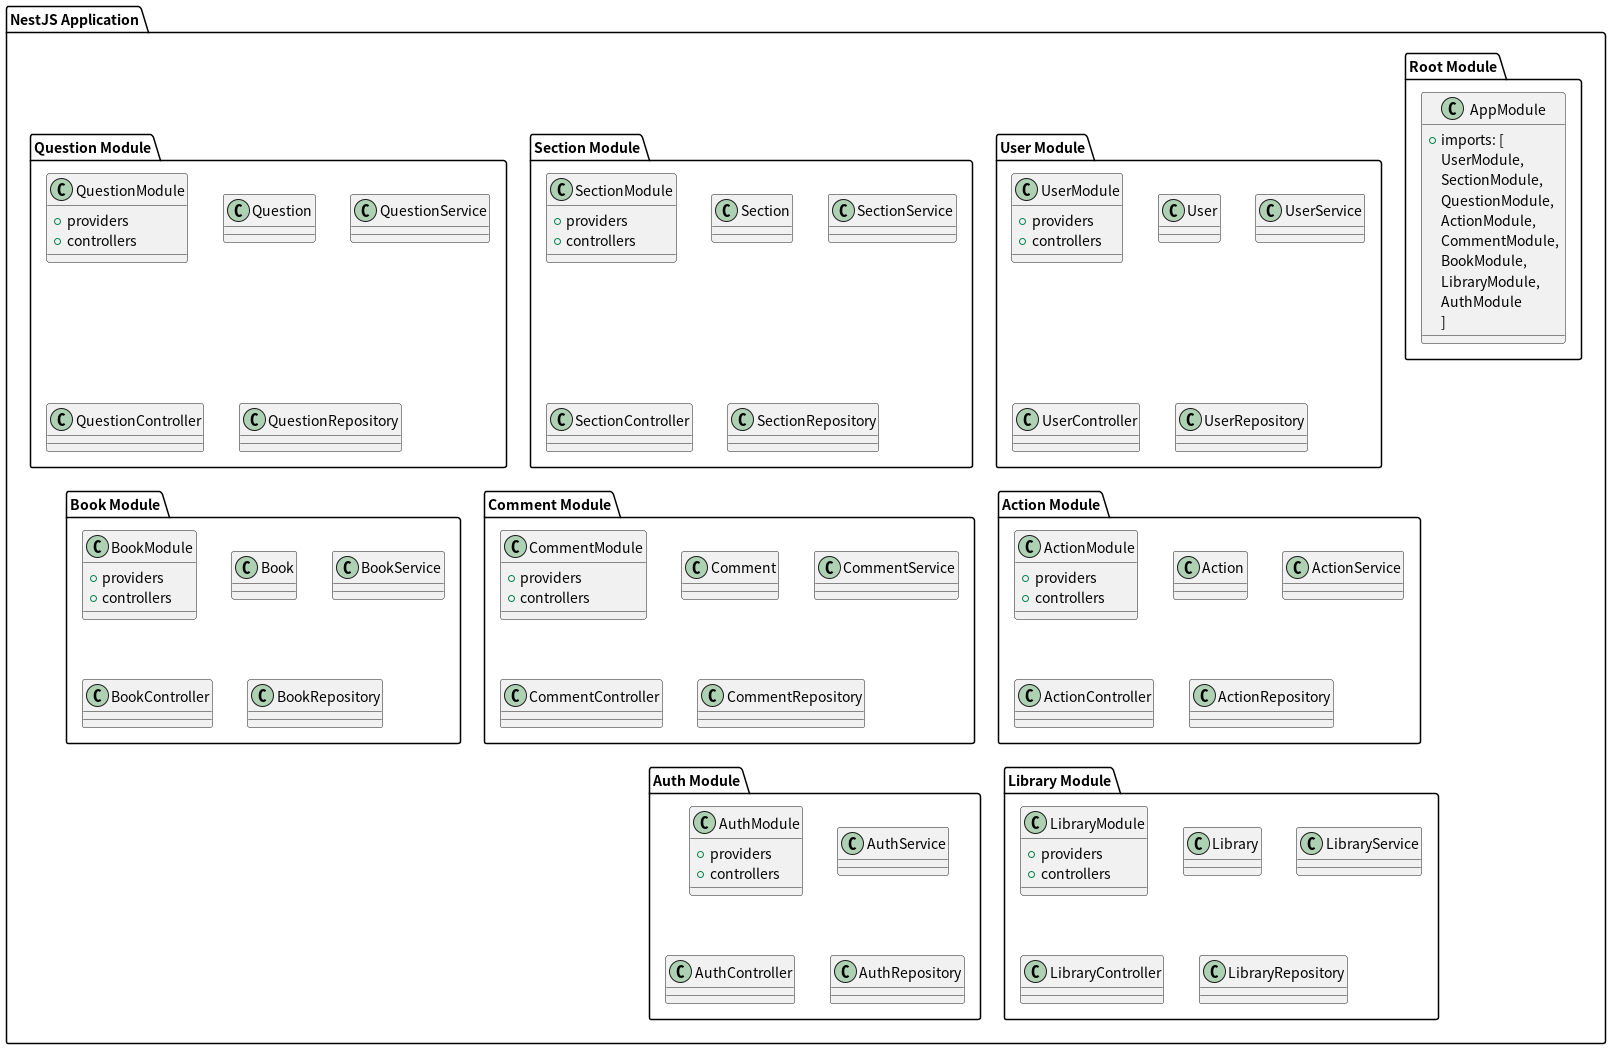

The diagram above was rendered by PlantUML. Its source (embedded in the PNG):
@startuml
package "NestJS Application" {
    
    package "Root Module" {
        class AppModule {
            + imports: [
                UserModule, 
                SectionModule, 
                QuestionModule, 
                ActionModule, 
                CommentModule,
                BookModule, 
                LibraryModule,
                AuthModule
            ]
        }
    }

    package "User Module" {
        class UserModule {
            + providers
            + controllers
        }

        class User
        class UserService
        class UserController
        class UserRepository
    }

    package "Section Module" {
        class SectionModule {
            + providers
            + controllers
        }

        class Section
        class SectionService
        class SectionController
        class SectionRepository
    }

    package "Question Module" {
        class QuestionModule {
            + providers
            + controllers
        }

        class Question
        class QuestionService
        class QuestionController
        class QuestionRepository
    }

    package "Action Module" {
        class ActionModule {
            + providers
            + controllers
        }

        class Action
        class ActionService
        class ActionController
        class ActionRepository
    }

    package "Comment Module" {
        class CommentModule {
            + providers
            + controllers
        }

        class Comment
        class CommentService
        class CommentController
        class CommentRepository
    }

    package "Book Module" {
        class BookModule {
            + providers
            + controllers
        }

        class Book
        class BookService
        class BookController
        class BookRepository
    }

    package "Library Module" {
        class LibraryModule {
            + providers
            + controllers
        }

        class Library
        class LibraryService
        class LibraryController
        class LibraryRepository
    }

    package "Auth Module" {
        class AuthModule {
            + providers
            + controllers
        }

        class AuthService
        class AuthController
        class AuthRepository
    }

}
@enduml